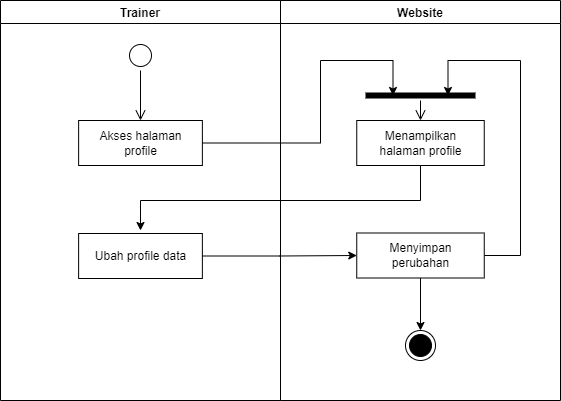

The diagram above was exported from draw.io. Its source (the exported page's mxGraphModel, read from the mxfile embedded in the PNG):
<mxGraphModel dx="868" dy="393" grid="1" gridSize="10" guides="1" tooltips="1" connect="1" arrows="1" fold="1" page="1" pageScale="1" pageWidth="850" pageHeight="1100" math="0" shadow="0">
  <root>
    <mxCell id="0" />
    <mxCell id="1" parent="0" />
    <mxCell id="rAgFhg5SinxztKHj1wxS-1" value="Website" style="swimlane;fillColor=none;" parent="1" vertex="1">
      <mxGeometry x="440" y="120" width="280" height="400" as="geometry" />
    </mxCell>
    <mxCell id="rAgFhg5SinxztKHj1wxS-2" value="Menampilkan&lt;br&gt;halaman profile" style="html=1;strokeColor=#000000;fillColor=default;" parent="rAgFhg5SinxztKHj1wxS-1" vertex="1">
      <mxGeometry x="76.25" y="120" width="127.5" height="45" as="geometry" />
    </mxCell>
    <mxCell id="rAgFhg5SinxztKHj1wxS-3" value="" style="ellipse;html=1;shape=endState;fillColor=#000000;strokeColor=#000000;" parent="rAgFhg5SinxztKHj1wxS-1" vertex="1">
      <mxGeometry x="125" y="330" width="30" height="30" as="geometry" />
    </mxCell>
    <mxCell id="rAgFhg5SinxztKHj1wxS-26" style="edgeStyle=orthogonalEdgeStyle;rounded=0;orthogonalLoop=1;jettySize=auto;html=1;exitX=0.5;exitY=1;exitDx=0;exitDy=0;" parent="rAgFhg5SinxztKHj1wxS-1" source="rAgFhg5SinxztKHj1wxS-4" target="rAgFhg5SinxztKHj1wxS-3" edge="1">
      <mxGeometry relative="1" as="geometry" />
    </mxCell>
    <mxCell id="rAgFhg5SinxztKHj1wxS-27" style="edgeStyle=orthogonalEdgeStyle;rounded=0;orthogonalLoop=1;jettySize=auto;html=1;exitX=1;exitY=0.5;exitDx=0;exitDy=0;entryX=0.75;entryY=0.5;entryDx=0;entryDy=0;entryPerimeter=0;" parent="rAgFhg5SinxztKHj1wxS-1" source="rAgFhg5SinxztKHj1wxS-4" target="rAgFhg5SinxztKHj1wxS-28" edge="1">
      <mxGeometry relative="1" as="geometry">
        <Array as="points">
          <mxPoint x="240" y="255" />
          <mxPoint x="240" y="60" />
          <mxPoint x="167" y="60" />
        </Array>
      </mxGeometry>
    </mxCell>
    <mxCell id="rAgFhg5SinxztKHj1wxS-4" value="Menyimpan&lt;br&gt;perubahan" style="html=1;strokeColor=#000000;fillColor=default;" parent="rAgFhg5SinxztKHj1wxS-1" vertex="1">
      <mxGeometry x="76.25" y="232.5" width="127.5" height="45" as="geometry" />
    </mxCell>
    <mxCell id="rAgFhg5SinxztKHj1wxS-28" value="" style="shape=line;html=1;strokeWidth=6;strokeColor=#000000;" parent="rAgFhg5SinxztKHj1wxS-1" vertex="1">
      <mxGeometry x="85" y="90" width="110" height="10" as="geometry" />
    </mxCell>
    <mxCell id="rAgFhg5SinxztKHj1wxS-29" value="" style="edgeStyle=orthogonalEdgeStyle;html=1;verticalAlign=bottom;endArrow=open;endSize=8;strokeColor=#000000;rounded=0;entryX=0.5;entryY=0;entryDx=0;entryDy=0;" parent="rAgFhg5SinxztKHj1wxS-1" source="rAgFhg5SinxztKHj1wxS-28" target="rAgFhg5SinxztKHj1wxS-2" edge="1">
      <mxGeometry relative="1" as="geometry">
        <mxPoint x="105" y="80" as="targetPoint" />
      </mxGeometry>
    </mxCell>
    <mxCell id="rAgFhg5SinxztKHj1wxS-9" value="Trainer" style="swimlane;fillColor=none;startSize=23;" parent="1" vertex="1">
      <mxGeometry x="160" y="120" width="280" height="400" as="geometry" />
    </mxCell>
    <mxCell id="rAgFhg5SinxztKHj1wxS-10" value="" style="ellipse;html=1;shape=startState;fillColor=default;strokeColor=#000000;" parent="rAgFhg5SinxztKHj1wxS-9" vertex="1">
      <mxGeometry x="125" y="40" width="30" height="30" as="geometry" />
    </mxCell>
    <mxCell id="rAgFhg5SinxztKHj1wxS-11" value="" style="edgeStyle=orthogonalEdgeStyle;html=1;verticalAlign=bottom;endArrow=open;endSize=8;strokeColor=#000000;rounded=0;" parent="rAgFhg5SinxztKHj1wxS-9" source="rAgFhg5SinxztKHj1wxS-10" edge="1">
      <mxGeometry relative="1" as="geometry">
        <mxPoint x="140" y="120" as="targetPoint" />
      </mxGeometry>
    </mxCell>
    <mxCell id="rAgFhg5SinxztKHj1wxS-12" value="Akses halaman&lt;br&gt;profile" style="html=1;strokeColor=#000000;fillColor=default;" parent="rAgFhg5SinxztKHj1wxS-9" vertex="1">
      <mxGeometry x="78.13" y="120" width="123.75" height="45" as="geometry" />
    </mxCell>
    <mxCell id="rAgFhg5SinxztKHj1wxS-15" value="Ubah profile data" style="html=1;strokeColor=#000000;fillColor=default;" parent="rAgFhg5SinxztKHj1wxS-9" vertex="1">
      <mxGeometry x="78.12" y="233" width="123.75" height="45" as="geometry" />
    </mxCell>
    <mxCell id="rAgFhg5SinxztKHj1wxS-17" style="edgeStyle=orthogonalEdgeStyle;rounded=0;orthogonalLoop=1;jettySize=auto;html=1;exitX=1;exitY=0.5;exitDx=0;exitDy=0;strokeColor=#000000;entryX=0.25;entryY=0.5;entryDx=0;entryDy=0;entryPerimeter=0;" parent="1" source="rAgFhg5SinxztKHj1wxS-12" target="rAgFhg5SinxztKHj1wxS-28" edge="1">
      <mxGeometry relative="1" as="geometry">
        <mxPoint x="560" y="185" as="targetPoint" />
        <Array as="points">
          <mxPoint x="480" y="262" />
          <mxPoint x="480" y="180" />
          <mxPoint x="553" y="180" />
        </Array>
      </mxGeometry>
    </mxCell>
    <mxCell id="rAgFhg5SinxztKHj1wxS-18" style="edgeStyle=orthogonalEdgeStyle;rounded=0;orthogonalLoop=1;jettySize=auto;html=1;exitX=0.5;exitY=1;exitDx=0;exitDy=0;strokeColor=#000000;entryX=0.5;entryY=0;entryDx=0;entryDy=0;" parent="1" source="rAgFhg5SinxztKHj1wxS-2" edge="1">
      <mxGeometry relative="1" as="geometry">
        <Array as="points">
          <mxPoint x="580" y="320" />
          <mxPoint x="300" y="320" />
        </Array>
        <mxPoint x="299.99500000000035" y="350" as="targetPoint" />
      </mxGeometry>
    </mxCell>
    <mxCell id="rAgFhg5SinxztKHj1wxS-23" style="edgeStyle=orthogonalEdgeStyle;rounded=0;orthogonalLoop=1;jettySize=auto;html=1;exitX=1;exitY=0.5;exitDx=0;exitDy=0;entryX=0;entryY=0.5;entryDx=0;entryDy=0;" parent="1" source="rAgFhg5SinxztKHj1wxS-15" target="rAgFhg5SinxztKHj1wxS-4" edge="1">
      <mxGeometry relative="1" as="geometry" />
    </mxCell>
  </root>
</mxGraphModel>